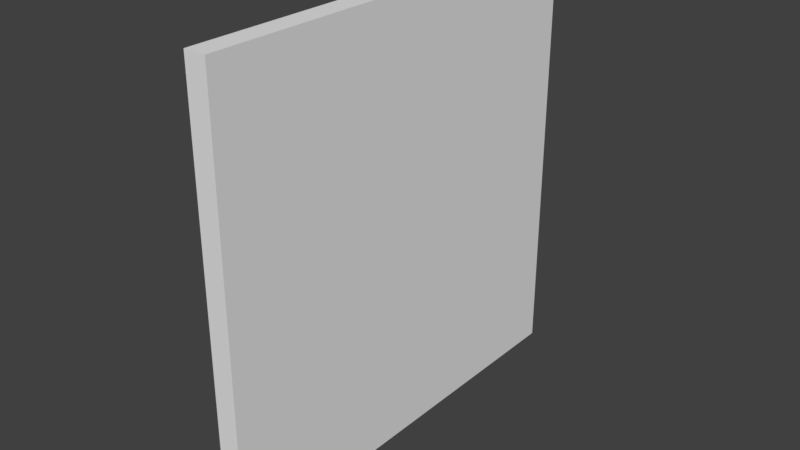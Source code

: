 # Source: Church_Wall_4x4x0_2.blend  (saved by Blender 2.79.0; exported with 4.5.12 LTS)
import bpy
from mathutils import Matrix  # noqa: F401  (used for matrix-valued properties, if any)

bpy.ops.wm.read_factory_settings(use_empty=True)
scene = bpy.context.scene
scene.name = 'Scene'

# ---- collections
col_collection_1 = bpy.data.collections.new('Collection 1'); scene.collection.children.link(col_collection_1)

# ---- world
world_world = bpy.data.worlds.new('World'); scene.world = world_world
world_world.color = (0.05088, 0.05088, 0.05088)
world_world.use_sun_shadow = False
world_world.sun_shadow_jitter_overblur = 0.0
world_world.cycles.sampling_method = 'MANUAL'

# ---- meshes
me_church_wall_4x4x0_2 = bpy.data.meshes.new('Church Wall 4x4x0_2')
me_church_wall_4x4x0_2.from_pydata([(1.51e-08, 0.0, -0.2), (-6.366e-07, 4.0, -0.2), (4.0, 4.0, -0.2), (4.0, 6.517e-07, -0.2), (1.51e-08, 0.0, 0.0), (-6.366e-07, 4.0, 0.0), (4.0, 4.0, 0.0), (4.0, 6.517e-07, 0.0)], [], [(1, 2, 3, 0), (5, 4, 7, 6), (2, 6, 7, 3), (0, 4, 5, 1), (3, 7, 4, 0), (1, 5, 6, 2)])
me_church_wall_4x4x0_2.use_remesh_preserve_volume = False
me_church_wall_4x4x0_2.use_remesh_preserve_attributes = False
me_church_wall_4x4x0_2.use_mirror_vertex_groups = False
me_church_wall_4x4x0_2.update()

# ---- objects
ob_church_wall_4x4x0_2 = bpy.data.objects.new('Church Wall 4x4x0_2', me_church_wall_4x4x0_2)

# ---- transforms, parenting, visibility, modifiers, constraints
ob_church_wall_4x4x0_2.location = (0.0, 0.0, 0.0)
ob_church_wall_4x4x0_2.rotation_euler = (-0.0, -1.571, 0.0)
ob_church_wall_4x4x0_2.lineart.crease_threshold = 0.0

# ---- collection membership
col_collection_1.objects.link(ob_church_wall_4x4x0_2)

# ---- scene / render settings (as saved in the file)
scene.frame_start = 1; scene.frame_end = 250; scene.frame_set(1)
scene.render.engine = 'BLENDER_EEVEE_NEXT'
scene.render.resolution_percentage = 50
scene.render.dither_intensity = 0.0
scene.cycles.use_denoising = False
scene.cycles.samples = 128
scene.cycles.sampling_pattern = 'TABULATED_SOBOL'
scene.cycles.use_adaptive_sampling = False
scene.cycles.use_light_tree = False
scene.cycles.blur_glossy = 0.0
scene.cycles.sample_clamp_indirect = 0.0
scene.view_settings.view_transform = 'Standard'
bpy.context.view_layer.update()

# ---- added for rendering (the .blend has no active camera and no usable light): camera, sun
cam_auto = bpy.data.cameras.new('AutoCamera')
cam_auto.lens = 50.0
cam_auto.sensor_width = 36.0
cam_auto.clip_end = 1000.0
ob_auto_camera = bpy.data.objects.new('AutoCamera', cam_auto)
scene.collection.objects.link(ob_auto_camera)
ob_auto_camera.location = (5.33713, -4.28456, 6.1897)
ob_auto_camera.rotation_euler = (1.09748, -7.21219e-08, 0.694738)
scene.camera = ob_auto_camera
light_auto_sun = bpy.data.lights.new('AutoSun', 'SUN')
light_auto_sun.energy = 3.0
light_auto_sun.angle = 0.0523599
ob_auto_sun = bpy.data.objects.new('AutoSun', light_auto_sun)
scene.collection.objects.link(ob_auto_sun)
ob_auto_sun.rotation_euler = (0.872665, 0.174533, 0.523599)
bpy.context.view_layer.update()
